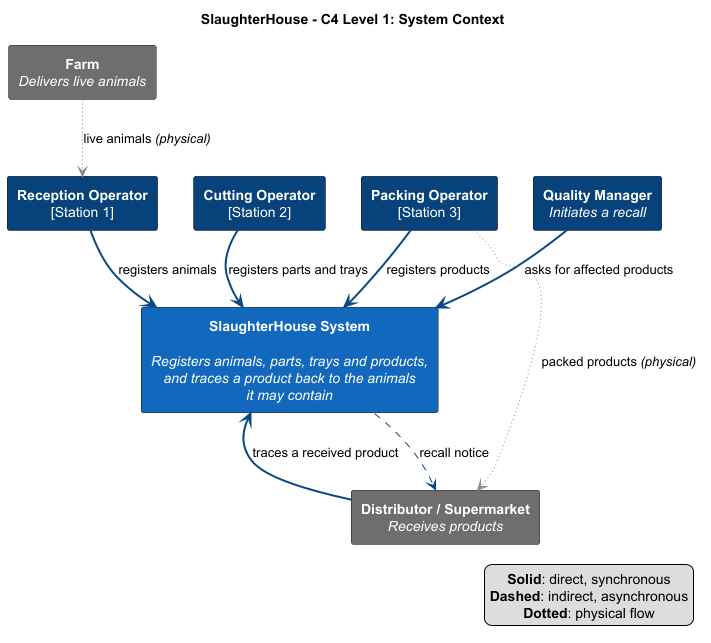

The diagram above was rendered by PlantUML. Its source (embedded in the PNG):
@startuml c4-l1-context
title SlaughterHouse - C4 Level 1: System Context

hide stereotype
skinparam shadowing false
skinparam defaultTextAlignment center
skinparam rectangle<<person>> {
  BackgroundColor #08427B
  FontColor #FFFFFF
}
skinparam rectangle<<system>> {
  BackgroundColor #1168BD
  FontColor #FFFFFF
}
skinparam rectangle<<external>> {
  BackgroundColor #6E6E6E
  FontColor #FFFFFF
}

rectangle "**Reception Operator**\n[Station 1]" <<person>> as reception
rectangle "**Cutting Operator**\n[Station 2]" <<person>> as cutting
rectangle "**Packing Operator**\n[Station 3]" <<person>> as packing
rectangle "**Quality Manager**\n//Initiates a recall//" <<person>> as quality

rectangle "**SlaughterHouse System**\n\n//Registers animals, parts, trays and products,//\n//and traces a product back to the animals//\n//it may contain//" <<system>> as shs

rectangle "**Farm**\n//Delivers live animals//" <<external>> as farm
rectangle "**Distributor / Supermarket**\n//Receives products//" <<external>> as distributor

' Keep the operators in process order, left to right
reception -[hidden]right- cutting
cutting   -[hidden]right- packing
packing   -[hidden]right- quality

' Registration: each operator talks only to their own local station
reception -[#0B4884,bold]down-> shs : registers animals
cutting   -[#0B4884,bold]down-> shs : registers parts and trays
packing   -[#0B4884,bold]down-> shs : registers products
quality   -[#0B4884,bold]down-> shs : asks for affected products

' Recall, in and out of the slaughterhouse
shs -[#0B4884,dashed]down-> distributor : recall notice
distributor -[#0B4884,bold]up-> shs : traces a received product

' Physical flow
farm    -[#8C8C8C,dotted]down-> reception   : live animals //(physical)//
packing -[#8C8C8C,dotted]down-> distributor : packed products //(physical)//

legend right
  **Solid**: direct, synchronous
  **Dashed**: indirect, asynchronous
  **Dotted**: physical flow
endlegend

@enduml